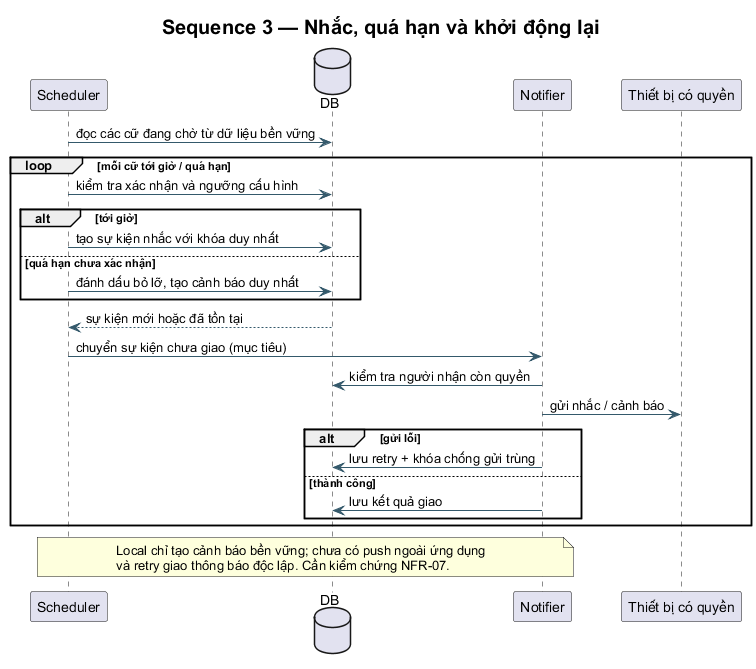

The diagram above was rendered by PlantUML. Its source (embedded in the PNG):
@startuml
!pragma layout smetana
skinparam defaultFontName Arial
skinparam shadowing false
skinparam backgroundColor white
skinparam ArrowColor #34596B
skinparam titleFontSize 20
title Sequence 3 — Nhắc, quá hạn và khởi động lại
participant Scheduler
database DB
participant Notifier
participant "Thiết bị có quyền" as Device
Scheduler -> DB : đọc các cữ đang chờ từ dữ liệu bền vững
loop mỗi cữ tới giờ / quá hạn
 Scheduler -> DB : kiểm tra xác nhận và ngưỡng cấu hình
 alt tới giờ
  Scheduler -> DB : tạo sự kiện nhắc với khóa duy nhất
 else quá hạn chưa xác nhận
  Scheduler -> DB : đánh dấu bỏ lỡ, tạo cảnh báo duy nhất
 end
 DB --> Scheduler : sự kiện mới hoặc đã tồn tại
 Scheduler -> Notifier : chuyển sự kiện chưa giao (mục tiêu)
 Notifier -> DB : kiểm tra người nhận còn quyền
 Notifier -> Device : gửi nhắc / cảnh báo
 alt gửi lỗi
  Notifier -> DB : lưu retry + khóa chống gửi trùng
 else thành công
  Notifier -> DB : lưu kết quả giao
 end
end
note over Scheduler,Notifier
Local chỉ tạo cảnh báo bền vững; chưa có push ngoài ứng dụng
và retry giao thông báo độc lập. Cần kiểm chứng NFR-07.
end note
@enduml